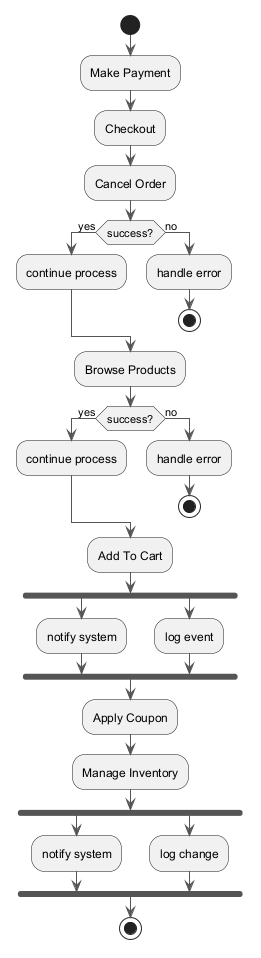

The diagram above was rendered by PlantUML. Its source (embedded in the PNG):
@startuml
skinparam monochrome true
skinparam ArrowColor #555555
start
:Make Payment;
:Checkout;
:Cancel Order;
if (success?) then (yes)
:continue process;
else (no)
:handle error;
stop
endif
:Browse Products;
if (success?) then (yes)
:continue process;
else (no)
:handle error;
stop
endif
:Add To Cart;
fork
:notify system;
fork again
:log event;
end fork
:Apply Coupon;
:Manage Inventory;
fork
:notify system;
fork again
:log change;
end fork
stop
@enduml